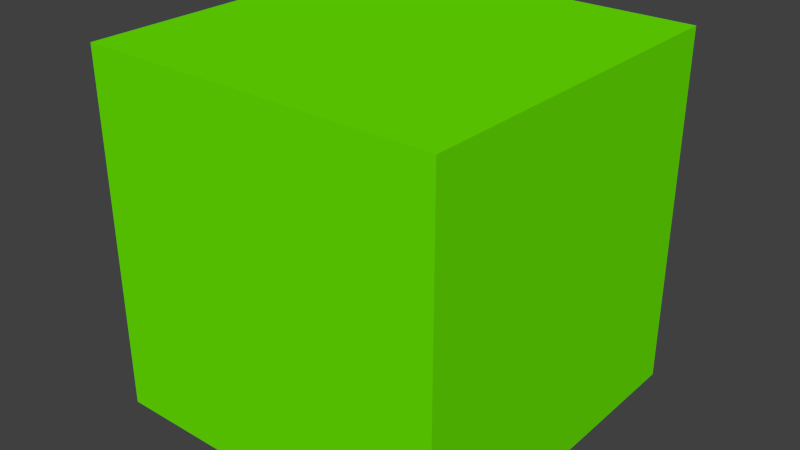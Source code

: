 # Source: ArchetypeCube.blend  (saved by Blender 2.77.0; exported with 4.5.12 LTS)
import bpy
from mathutils import Matrix  # noqa: F401  (used for matrix-valued properties, if any)

bpy.ops.wm.read_factory_settings(use_empty=True)
scene = bpy.context.scene
scene.name = 'Scene'

# ---- collections
col_collection_1 = bpy.data.collections.new('Collection 1'); scene.collection.children.link(col_collection_1)

# ---- materials (node trees are filled in below, after node groups)
mat_material = bpy.data.materials.new('Material')
mat_material.alpha_threshold = 0.0
mat_material.use_transparent_shadow = False
mat_material.diffuse_color = (0.1414, 0.8, 0.0, 1.0)
mat_material.roughness = 0.5

# ---- material node trees

# ---- world
world_world = bpy.data.worlds.new('World'); scene.world = world_world
world_world.color = (0.05088, 0.05088, 0.05088)
world_world.use_sun_shadow = False
world_world.sun_shadow_jitter_overblur = 0.0
world_world.cycles.sampling_method = 'NONE'
world_world.cycles.sample_map_resolution = 256

# ---- meshes
me_cube_001 = bpy.data.meshes.new('Cube.001')
me_cube_001.from_pydata([(-1.0, -1.0, -1.0), (-1.0, -1.0, 1.0), (-1.0, 1.0, -1.0), (-1.0, 1.0, 1.0), (1.0, -1.0, -1.0), (1.0, -1.0, 1.0), (1.0, 1.0, -1.0), (1.0, 1.0, 1.0)], [], [(1, 3, 2, 0), (3, 7, 6, 2), (7, 5, 4, 6), (5, 1, 0, 4), (0, 2, 6, 4), (5, 7, 3, 1)])
me_cube_001.materials.append(mat_material)
me_cube_001.use_remesh_preserve_volume = False
me_cube_001.use_remesh_preserve_attributes = False
me_cube_001.use_mirror_vertex_groups = False
me_cube_001.update()

# ---- objects
ob_archetypecube = bpy.data.objects.new('ArchetypeCube', me_cube_001)

# ---- transforms, parenting, visibility, modifiers, constraints
ob_archetypecube.location = (0.0, 0.0, 0.0)
ob_archetypecube.lineart.crease_threshold = 0.0

# ---- collection membership
col_collection_1.objects.link(ob_archetypecube)

# ---- scene / render settings (as saved in the file)
scene.frame_start = 1; scene.frame_end = 250; scene.frame_set(1)
scene.render.engine = 'BLENDER_EEVEE_NEXT'
scene.render.resolution_percentage = 50
scene.render.dither_intensity = 0.0
scene.cycles.use_denoising = False
scene.cycles.samples = 10
scene.cycles.sampling_pattern = 'TABULATED_SOBOL'
scene.cycles.light_sampling_threshold = 0.0
scene.cycles.use_adaptive_sampling = False
scene.cycles.use_light_tree = False
scene.cycles.blur_glossy = 0.0
scene.cycles.pixel_filter_type = 'GAUSSIAN'
scene.cycles.sample_clamp_indirect = 0.0
scene.view_settings.view_transform = 'Standard'
bpy.context.view_layer.update()

# ---- added for rendering (the .blend has no active camera and no usable light): camera, sun
cam_auto = bpy.data.cameras.new('AutoCamera')
cam_auto.lens = 50.0
cam_auto.sensor_width = 36.0
cam_auto.clip_end = 1000.0
ob_auto_camera = bpy.data.objects.new('AutoCamera', cam_auto)
scene.collection.objects.link(ob_auto_camera)
ob_auto_camera.location = (3.20507, -3.84609, 2.56406)
ob_auto_camera.rotation_euler = (1.09748, -7.21219e-08, 0.694738)
scene.camera = ob_auto_camera
light_auto_sun = bpy.data.lights.new('AutoSun', 'SUN')
light_auto_sun.energy = 3.0
light_auto_sun.angle = 0.0523599
ob_auto_sun = bpy.data.objects.new('AutoSun', light_auto_sun)
scene.collection.objects.link(ob_auto_sun)
ob_auto_sun.rotation_euler = (0.872665, 0.174533, 0.523599)
bpy.context.view_layer.update()
